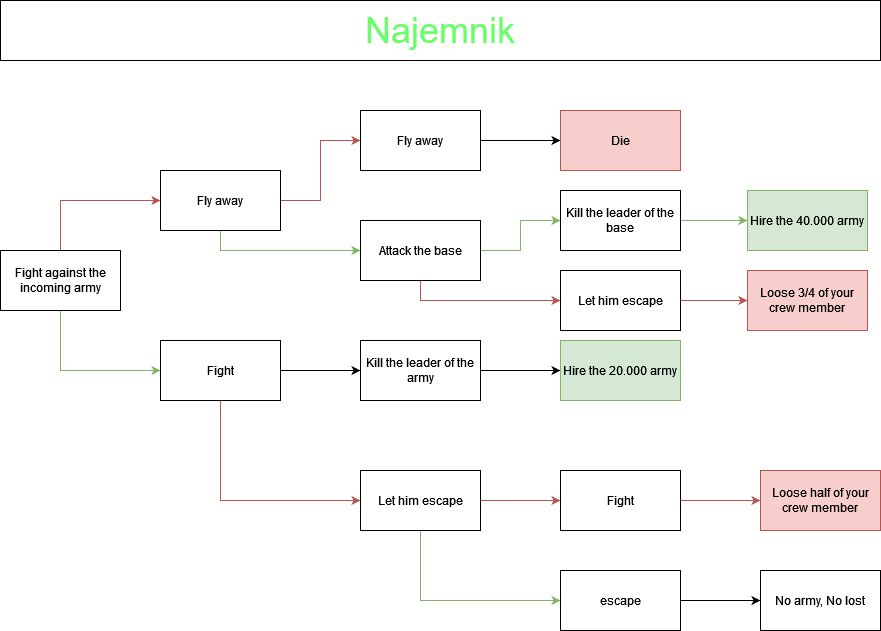

The diagram above was exported from draw.io. Its source (the exported page's mxGraphModel, read from the mxfile embedded in the PNG):
<mxGraphModel dx="1597" dy="2024" grid="1" gridSize="10" guides="1" tooltips="1" connect="1" arrows="1" fold="1" page="1" pageScale="1" pageWidth="827" pageHeight="1169" math="0" shadow="0">
  <root>
    <mxCell id="0" />
    <mxCell id="1" parent="0" />
    <mxCell id="XK3A3bLjA9L9kEF4Oc8F-1" value="&lt;font style=&quot;font-size: 36px;&quot; color=&quot;#66FF66&quot;&gt;Najemnik&lt;/font&gt;" style="rounded=0;whiteSpace=wrap;html=1;" vertex="1" parent="1">
      <mxGeometry x="80" y="-10" width="880" height="60" as="geometry" />
    </mxCell>
    <mxCell id="XK3A3bLjA9L9kEF4Oc8F-5" style="edgeStyle=orthogonalEdgeStyle;rounded=0;orthogonalLoop=1;jettySize=auto;html=1;exitX=0.5;exitY=0;exitDx=0;exitDy=0;entryX=0;entryY=0.5;entryDx=0;entryDy=0;fillColor=#f8cecc;strokeColor=#b85450;" edge="1" parent="1" source="XK3A3bLjA9L9kEF4Oc8F-2" target="XK3A3bLjA9L9kEF4Oc8F-3">
      <mxGeometry relative="1" as="geometry" />
    </mxCell>
    <mxCell id="XK3A3bLjA9L9kEF4Oc8F-6" style="edgeStyle=orthogonalEdgeStyle;rounded=0;orthogonalLoop=1;jettySize=auto;html=1;exitX=0.5;exitY=1;exitDx=0;exitDy=0;entryX=0;entryY=0.5;entryDx=0;entryDy=0;fillColor=#d5e8d4;strokeColor=#82b366;" edge="1" parent="1" source="XK3A3bLjA9L9kEF4Oc8F-2" target="XK3A3bLjA9L9kEF4Oc8F-4">
      <mxGeometry relative="1" as="geometry" />
    </mxCell>
    <mxCell id="XK3A3bLjA9L9kEF4Oc8F-2" value="Fight against the incoming army" style="rounded=0;whiteSpace=wrap;html=1;" vertex="1" parent="1">
      <mxGeometry x="80" y="240" width="120" height="60" as="geometry" />
    </mxCell>
    <mxCell id="XK3A3bLjA9L9kEF4Oc8F-24" style="edgeStyle=orthogonalEdgeStyle;rounded=0;orthogonalLoop=1;jettySize=auto;html=1;exitX=1;exitY=0.5;exitDx=0;exitDy=0;entryX=0;entryY=0.5;entryDx=0;entryDy=0;fillColor=#f8cecc;strokeColor=#b85450;" edge="1" parent="1" source="XK3A3bLjA9L9kEF4Oc8F-3" target="XK3A3bLjA9L9kEF4Oc8F-22">
      <mxGeometry relative="1" as="geometry" />
    </mxCell>
    <mxCell id="XK3A3bLjA9L9kEF4Oc8F-27" style="edgeStyle=orthogonalEdgeStyle;rounded=0;orthogonalLoop=1;jettySize=auto;html=1;exitX=0.5;exitY=1;exitDx=0;exitDy=0;entryX=0;entryY=0.5;entryDx=0;entryDy=0;fillColor=#d5e8d4;strokeColor=#82b366;" edge="1" parent="1" source="XK3A3bLjA9L9kEF4Oc8F-3" target="XK3A3bLjA9L9kEF4Oc8F-23">
      <mxGeometry relative="1" as="geometry" />
    </mxCell>
    <mxCell id="XK3A3bLjA9L9kEF4Oc8F-3" value="Fly away" style="rounded=0;whiteSpace=wrap;html=1;" vertex="1" parent="1">
      <mxGeometry x="240" y="160" width="120" height="60" as="geometry" />
    </mxCell>
    <mxCell id="XK3A3bLjA9L9kEF4Oc8F-10" style="edgeStyle=orthogonalEdgeStyle;rounded=0;orthogonalLoop=1;jettySize=auto;html=1;exitX=1;exitY=0.5;exitDx=0;exitDy=0;entryX=0;entryY=0.5;entryDx=0;entryDy=0;" edge="1" parent="1" source="XK3A3bLjA9L9kEF4Oc8F-4" target="XK3A3bLjA9L9kEF4Oc8F-8">
      <mxGeometry relative="1" as="geometry" />
    </mxCell>
    <mxCell id="XK3A3bLjA9L9kEF4Oc8F-11" style="edgeStyle=orthogonalEdgeStyle;rounded=0;orthogonalLoop=1;jettySize=auto;html=1;exitX=0.5;exitY=1;exitDx=0;exitDy=0;entryX=0;entryY=0.5;entryDx=0;entryDy=0;fillColor=#f8cecc;strokeColor=#b85450;" edge="1" parent="1" source="XK3A3bLjA9L9kEF4Oc8F-4" target="XK3A3bLjA9L9kEF4Oc8F-9">
      <mxGeometry relative="1" as="geometry" />
    </mxCell>
    <mxCell id="XK3A3bLjA9L9kEF4Oc8F-4" value="Fight" style="rounded=0;whiteSpace=wrap;html=1;" vertex="1" parent="1">
      <mxGeometry x="240" y="330" width="120" height="60" as="geometry" />
    </mxCell>
    <mxCell id="XK3A3bLjA9L9kEF4Oc8F-13" style="edgeStyle=orthogonalEdgeStyle;rounded=0;orthogonalLoop=1;jettySize=auto;html=1;exitX=1;exitY=0.5;exitDx=0;exitDy=0;" edge="1" parent="1" source="XK3A3bLjA9L9kEF4Oc8F-8" target="XK3A3bLjA9L9kEF4Oc8F-12">
      <mxGeometry relative="1" as="geometry" />
    </mxCell>
    <mxCell id="XK3A3bLjA9L9kEF4Oc8F-8" value="Kill the leader of the army" style="rounded=0;whiteSpace=wrap;html=1;" vertex="1" parent="1">
      <mxGeometry x="440" y="330" width="120" height="60" as="geometry" />
    </mxCell>
    <mxCell id="XK3A3bLjA9L9kEF4Oc8F-15" style="edgeStyle=orthogonalEdgeStyle;rounded=0;orthogonalLoop=1;jettySize=auto;html=1;exitX=1;exitY=0.5;exitDx=0;exitDy=0;entryX=0;entryY=0.5;entryDx=0;entryDy=0;fillColor=#f8cecc;strokeColor=#b85450;" edge="1" parent="1" source="XK3A3bLjA9L9kEF4Oc8F-9" target="XK3A3bLjA9L9kEF4Oc8F-14">
      <mxGeometry relative="1" as="geometry" />
    </mxCell>
    <mxCell id="XK3A3bLjA9L9kEF4Oc8F-17" style="edgeStyle=orthogonalEdgeStyle;rounded=0;orthogonalLoop=1;jettySize=auto;html=1;exitX=0.5;exitY=1;exitDx=0;exitDy=0;entryX=0;entryY=0.5;entryDx=0;entryDy=0;fillColor=#d5e8d4;strokeColor=#82b366;" edge="1" parent="1" source="XK3A3bLjA9L9kEF4Oc8F-9" target="XK3A3bLjA9L9kEF4Oc8F-16">
      <mxGeometry relative="1" as="geometry" />
    </mxCell>
    <mxCell id="XK3A3bLjA9L9kEF4Oc8F-9" value="Let him escape " style="rounded=0;whiteSpace=wrap;html=1;" vertex="1" parent="1">
      <mxGeometry x="440" y="460" width="120" height="60" as="geometry" />
    </mxCell>
    <mxCell id="XK3A3bLjA9L9kEF4Oc8F-12" value="Hire the 20.000 army" style="rounded=0;whiteSpace=wrap;html=1;fillColor=#d5e8d4;strokeColor=#82b366;" vertex="1" parent="1">
      <mxGeometry x="640" y="330" width="120" height="60" as="geometry" />
    </mxCell>
    <mxCell id="XK3A3bLjA9L9kEF4Oc8F-19" style="edgeStyle=orthogonalEdgeStyle;rounded=0;orthogonalLoop=1;jettySize=auto;html=1;exitX=1;exitY=0.5;exitDx=0;exitDy=0;entryX=0;entryY=0.5;entryDx=0;entryDy=0;fillColor=#f8cecc;strokeColor=#b85450;" edge="1" parent="1" source="XK3A3bLjA9L9kEF4Oc8F-14" target="XK3A3bLjA9L9kEF4Oc8F-18">
      <mxGeometry relative="1" as="geometry" />
    </mxCell>
    <mxCell id="XK3A3bLjA9L9kEF4Oc8F-14" value="Fight" style="rounded=0;whiteSpace=wrap;html=1;" vertex="1" parent="1">
      <mxGeometry x="640" y="460" width="120" height="60" as="geometry" />
    </mxCell>
    <mxCell id="XK3A3bLjA9L9kEF4Oc8F-21" style="edgeStyle=orthogonalEdgeStyle;rounded=0;orthogonalLoop=1;jettySize=auto;html=1;exitX=1;exitY=0.5;exitDx=0;exitDy=0;" edge="1" parent="1" source="XK3A3bLjA9L9kEF4Oc8F-16" target="XK3A3bLjA9L9kEF4Oc8F-20">
      <mxGeometry relative="1" as="geometry" />
    </mxCell>
    <mxCell id="XK3A3bLjA9L9kEF4Oc8F-16" value="escape" style="rounded=0;whiteSpace=wrap;html=1;" vertex="1" parent="1">
      <mxGeometry x="640" y="560" width="120" height="60" as="geometry" />
    </mxCell>
    <mxCell id="XK3A3bLjA9L9kEF4Oc8F-18" value="Loose half of your crew member" style="rounded=0;whiteSpace=wrap;html=1;fillColor=#f8cecc;strokeColor=#b85450;" vertex="1" parent="1">
      <mxGeometry x="840" y="460" width="120" height="60" as="geometry" />
    </mxCell>
    <mxCell id="XK3A3bLjA9L9kEF4Oc8F-20" value="No army, No lost" style="rounded=0;whiteSpace=wrap;html=1;" vertex="1" parent="1">
      <mxGeometry x="840" y="560" width="120" height="60" as="geometry" />
    </mxCell>
    <mxCell id="XK3A3bLjA9L9kEF4Oc8F-26" style="edgeStyle=orthogonalEdgeStyle;rounded=0;orthogonalLoop=1;jettySize=auto;html=1;" edge="1" parent="1" source="XK3A3bLjA9L9kEF4Oc8F-22" target="XK3A3bLjA9L9kEF4Oc8F-25">
      <mxGeometry relative="1" as="geometry" />
    </mxCell>
    <mxCell id="XK3A3bLjA9L9kEF4Oc8F-22" value="Fly away" style="rounded=0;whiteSpace=wrap;html=1;" vertex="1" parent="1">
      <mxGeometry x="440" y="100" width="120" height="60" as="geometry" />
    </mxCell>
    <mxCell id="XK3A3bLjA9L9kEF4Oc8F-29" style="edgeStyle=orthogonalEdgeStyle;rounded=0;orthogonalLoop=1;jettySize=auto;html=1;exitX=1;exitY=0.5;exitDx=0;exitDy=0;entryX=0;entryY=0.5;entryDx=0;entryDy=0;fillColor=#d5e8d4;strokeColor=#82b366;" edge="1" parent="1" source="XK3A3bLjA9L9kEF4Oc8F-23" target="XK3A3bLjA9L9kEF4Oc8F-28">
      <mxGeometry relative="1" as="geometry" />
    </mxCell>
    <mxCell id="XK3A3bLjA9L9kEF4Oc8F-33" style="edgeStyle=orthogonalEdgeStyle;rounded=0;orthogonalLoop=1;jettySize=auto;html=1;exitX=0.5;exitY=1;exitDx=0;exitDy=0;entryX=0;entryY=0.5;entryDx=0;entryDy=0;fillColor=#f8cecc;strokeColor=#b85450;" edge="1" parent="1" source="XK3A3bLjA9L9kEF4Oc8F-23" target="XK3A3bLjA9L9kEF4Oc8F-32">
      <mxGeometry relative="1" as="geometry" />
    </mxCell>
    <mxCell id="XK3A3bLjA9L9kEF4Oc8F-23" value="Attack the base" style="rounded=0;whiteSpace=wrap;html=1;" vertex="1" parent="1">
      <mxGeometry x="440" y="210" width="120" height="60" as="geometry" />
    </mxCell>
    <mxCell id="XK3A3bLjA9L9kEF4Oc8F-25" value="Die" style="rounded=0;whiteSpace=wrap;html=1;fillColor=#f8cecc;strokeColor=#b85450;" vertex="1" parent="1">
      <mxGeometry x="640" y="100" width="120" height="60" as="geometry" />
    </mxCell>
    <mxCell id="XK3A3bLjA9L9kEF4Oc8F-31" style="edgeStyle=orthogonalEdgeStyle;rounded=0;orthogonalLoop=1;jettySize=auto;html=1;exitX=1;exitY=0.5;exitDx=0;exitDy=0;entryX=0;entryY=0.5;entryDx=0;entryDy=0;fillColor=#d5e8d4;strokeColor=#82b366;" edge="1" parent="1" source="XK3A3bLjA9L9kEF4Oc8F-28" target="XK3A3bLjA9L9kEF4Oc8F-30">
      <mxGeometry relative="1" as="geometry" />
    </mxCell>
    <mxCell id="XK3A3bLjA9L9kEF4Oc8F-28" value="Kill the leader of the base" style="rounded=0;whiteSpace=wrap;html=1;" vertex="1" parent="1">
      <mxGeometry x="640" y="180" width="120" height="60" as="geometry" />
    </mxCell>
    <mxCell id="XK3A3bLjA9L9kEF4Oc8F-30" value="Hire the 40.000 army" style="rounded=0;whiteSpace=wrap;html=1;fillColor=#d5e8d4;strokeColor=#82b366;" vertex="1" parent="1">
      <mxGeometry x="827" y="180" width="120" height="60" as="geometry" />
    </mxCell>
    <mxCell id="XK3A3bLjA9L9kEF4Oc8F-36" style="edgeStyle=orthogonalEdgeStyle;rounded=0;orthogonalLoop=1;jettySize=auto;html=1;fillColor=#f8cecc;strokeColor=#b85450;" edge="1" parent="1" source="XK3A3bLjA9L9kEF4Oc8F-32" target="XK3A3bLjA9L9kEF4Oc8F-34">
      <mxGeometry relative="1" as="geometry" />
    </mxCell>
    <mxCell id="XK3A3bLjA9L9kEF4Oc8F-32" value="Let him escape " style="rounded=0;whiteSpace=wrap;html=1;" vertex="1" parent="1">
      <mxGeometry x="640" y="260" width="120" height="60" as="geometry" />
    </mxCell>
    <mxCell id="XK3A3bLjA9L9kEF4Oc8F-34" value="Loose 3/4 of your crew member" style="rounded=0;whiteSpace=wrap;html=1;fillColor=#f8cecc;strokeColor=#b85450;" vertex="1" parent="1">
      <mxGeometry x="827" y="260" width="120" height="60" as="geometry" />
    </mxCell>
  </root>
</mxGraphModel>